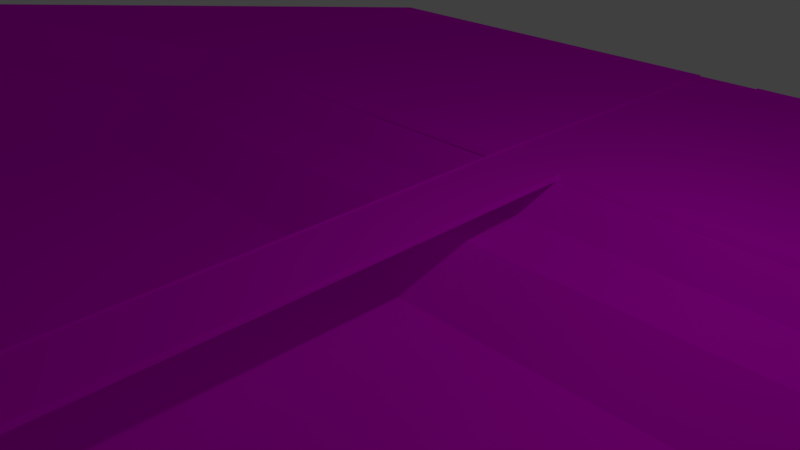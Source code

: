 # Source: bank.blend  (saved by Blender 2.81.16; exported with 4.5.12 LTS)
import bpy
from mathutils import Matrix  # noqa: F401  (used for matrix-valued properties, if any)

bpy.ops.wm.read_factory_settings(use_empty=True)
scene = bpy.context.scene
scene.name = 'Scene'

# ---- collections
col_collection_1 = bpy.data.collections.new('Collection 1'); scene.collection.children.link(col_collection_1)

# ---- images (referenced by path relative to the original .blend; pixels are not part of the script)
import os
ASSET_DIR = os.environ.get("B2B_ASSET_DIR", "")  # directory of the original .blend (textures are referenced by path, not embedded)
HERE = os.path.dirname(os.path.abspath(__file__))  # packed textures are extracted next to this script under _unpacked/

def load_image(name, relpath, width, height, colorspace="sRGB"):
    """Load a texture the original file referenced (path relative to the .blend, or extracted next to this script)."""
    p = next((c for c in (os.path.join(HERE, relpath), os.path.join(ASSET_DIR, relpath)) if relpath and os.path.exists(c)), "")
    if p:
        img = bpy.data.images.load(p, check_existing=True)
        img.name = name
    else:  # same state as the original file: an image datablock whose file is absent (Cycles renders it pink)
        img = bpy.data.images.new(name, width, height)
        img.source = "FILE"
        img.filepath = "//" + (relpath or name)
    img.colorspace_settings.name = colorspace
    return img
img_grass_001 = load_image('Grass.001', 'bank.png', 1024, 1024, 'sRGB')

# ---- materials (node trees are filled in below, after node groups)
mat_material = bpy.data.materials.new('Material')
mat_material.alpha_threshold = 0.0
mat_material.use_transparent_shadow = False
mat_material.diffuse_color = (1.0, 1.0, 1.0, 1.0)
mat_material.roughness = 0.5
mat_material.specular_intensity = 0.07508

# ---- material node trees
mat_material.use_nodes = True; mat_material.node_tree.nodes.clear()
_N = mat_material.node_tree.nodes; _L = mat_material.node_tree.links
n0 = _N.new('ShaderNodeOutputMaterial'); n0.name = 'Material Output'; n0.location = (300, 300)
n1 = _N.new('ShaderNodeBsdfPrincipled'); n1.name = 'Principled BSDF'; n1.location = (10, 300)
n1.distribution = 'GGX'
n1.subsurface_method = 'BURLEY'
n1.inputs[3].default_value = 1.45
n1.inputs[13].default_value = 0.0
n1.inputs[27].default_value = (0.0, 0.0, 0.0, 1.0)
n1.inputs[28].default_value = 1.0
n2 = _N.new('ShaderNodeTexImage'); n2.name = 'Image Texture'; n2.location = (-280, 280)
n2.image = img_grass_001
_L.new(n1.outputs[0], n0.inputs[0])
_L.new(n2.outputs[0], n1.inputs[0])
n0.is_active_output = True

# ---- world
world_world = bpy.data.worlds.new('World'); scene.world = world_world
world_world.color = (0.05088, 0.05088, 0.05088)
world_world.use_sun_shadow = False
world_world.sun_shadow_jitter_overblur = 0.0
world_world.cycles.sampling_method = 'MANUAL'

# ---- cameras
cam_camera = bpy.data.cameras.new('Camera')
cam_camera.clip_end = 100.0
cam_camera.lens = 35.0
cam_camera.sensor_width = 32.0
cam_camera.sensor_height = 18.0
cam_camera.ortho_scale = 7.314
cam_camera.dof.focus_distance = 0.0
cam_camera.dof.aperture_fstop = 128.0

# ---- lights
light_lamp = bpy.data.lights.new('Lamp', 'POINT')
light_lamp.transmission_factor = 0.0
light_lamp.cutoff_distance = 30.0
light_lamp.energy = 100.0
light_lamp.shadow_buffer_clip_start = 1.001
light_lamp.shadow_soft_size = 0.1
light_lamp.shadow_maximum_resolution = 0.006
light_lamp.use_absolute_resolution = True

# ---- meshes
me_plane_002 = bpy.data.meshes.new('Plane.002')
me_plane_002.from_pydata([(-22.91, -1.0, 0.0), (1.29, -1.0, 0.0), (-22.91, 16.82, 0.0), (1.426, 16.82, 0.0), (-22.75, -2.848, -1.608), (-22.85, -5.894, -1.81), (1.351, -1.201, -0.2674), (-22.8, -1.201, -0.2674), (4.776, -0.8848, -0.02758), (4.912, 16.94, -0.02758), (4.836, -1.086, -0.2949), (28.21, -0.7793, -0.1058), (28.21, 17.04, -0.1058), (28.3, -2.627, -1.714), (28.27, -5.673, -1.916), (28.28, -0.9801, -0.3732), (1.209, -32.96, -0.6679), (1.194, -32.95, -0.4006), (4.694, -32.86, -0.6479), (4.679, -32.84, -0.3805), (1.515, 16.83, -0.06234), (1.374, -0.9935, -0.06234), (1.273, -32.94, -0.4615), (4.726, -0.8895, -0.08717), (4.626, -32.85, -0.4434), (4.868, 16.93, -0.08717), (-22.69, -8.686, -3.901), (28.43, -8.465, -4.007), (-22.69, -25.69, -3.901), (28.43, -25.46, -4.007), (-22.85, -32.86, -0.6676), (28.26, -32.64, -0.7734), (-22.75, -2.848, -1.608), (-22.85, -5.894, -1.81), (-22.8, -1.201, -0.2674), (-22.69, -8.686, -3.901), (-22.69, -25.69, -3.901), (-22.85, -32.86, -0.6676), (-51.23, -11.74, -1.608), (-50.01, -14.54, -1.81), (-51.97, -10.27, -0.2674), (-48.67, -16.99, -3.901), (-41.4, -32.36, -3.901), (-38.48, -38.91, -0.6676), (-77.24, -41.34, -1.608), (-74.24, -41.9, -1.81), (-78.87, -41.14, -0.2674), (-71.45, -42.16, -3.901), (-54.65, -44.74, -3.901), (-47.59, -45.99, -0.6676), (-77.24, -81.51, -1.608), (-74.24, -82.07, -1.81), (-78.87, -81.3, -0.2674), (-71.45, -82.33, -3.901), (-54.65, -84.91, -3.901), (-47.59, -86.16, -0.6676), (58.47, -6.761, -1.714), (58.44, -9.808, -1.916), (58.45, -5.114, -0.3732), (58.6, -12.6, -4.007), (58.6, -20.2, -4.007), (58.43, -27.37, -0.7734), (74.98, -2.873, -1.714), (77.04, -5.113, -1.916), (73.83, -1.692, -0.3732), (79.08, -7.033, -4.007), (84.29, -12.56, -4.007), (89.08, -17.9, -0.7734), (85.87, 9.818, -1.714), (88.9, 9.477, -1.916), (84.23, 9.959, -0.3732), (91.69, 9.358, -4.007), (99.25, 8.59, -4.007), (106.4, 7.697, -0.7734)], [], [(0, 1, 3, 2), (7, 4, 13, 15), (25, 23, 8, 9), (21, 1, 17, 22), (16, 18, 19, 24, 22, 17), (9, 8, 11, 12), (8, 10, 15, 11), (1, 6, 16, 17), (10, 8, 19, 18), (23, 21, 22, 24), (3, 1, 21, 20), (8, 23, 24, 19), (20, 21, 23, 25), (5, 14, 13, 4), (0, 7, 6, 1), (6, 10, 18, 16), (7, 15, 10, 6), (14, 5, 26, 27), (27, 26, 28, 29), (29, 28, 30, 31), (30, 28, 36, 37), (26, 5, 33, 35), (4, 7, 34, 32), (5, 4, 32, 33), (28, 26, 35, 36), (36, 35, 41, 42), (32, 34, 40, 38), (37, 36, 42, 43), (35, 33, 39, 41), (33, 32, 38, 39), (42, 41, 47, 48), (38, 40, 46, 44), (43, 42, 48, 49), (41, 39, 45, 47), (39, 38, 44, 45), (48, 47, 53, 54), (44, 46, 52, 50), (49, 48, 54, 55), (47, 45, 51, 53), (45, 44, 50, 51), (14, 27, 59, 57), (15, 13, 56, 58), (27, 29, 60, 59), (29, 31, 61, 60), (13, 14, 57, 56), (59, 60, 66, 65), (58, 56, 62, 64), (60, 61, 67, 66), (57, 59, 65, 63), (56, 57, 63, 62), (65, 66, 72, 71), (64, 62, 68, 70), (66, 67, 73, 72), (63, 65, 71, 69), (62, 63, 69, 68), (40, 34, 7, 0), (0, 2, 40), (15, 58, 11), (12, 11, 58)])
_uv = me_plane_002.uv_layers.new(name='UVMap')
_uv.uv.foreach_set('vector', [0.0002672, 0.4202, 0.0002672, 0.009053, 0.4692, 0.0002672, 0.4692, 0.4202, 0.9285, 0.8994, 0.8222, 0.8982, 0.8222, 0.0003223, 0.9285, 0.0002672, 0.4914, 0.9455, 0.4914, 0.4765, 0.4875, 0.4769, 0.4875, 0.9458, 0.4653, 0.992, 0.4599, 0.9915, 0.4602, 0.4207, 0.4653, 0.4211, 0.487, 0.4774, 0.487, 0.616, 0.4697, 0.6152, 0.4738, 0.6117, 0.4737, 0.4817, 0.4697, 0.4765, 0.4785, 0.4692, 0.4697, 0.0002672, 0.8216, 0.00708, 0.8216, 0.476, 0.4594, 0.7774, 0.4422, 0.7732, 0.4422, 0.4207, 0.4594, 0.4255, 0.4239, 0.4207, 0.4059, 0.4326, 0.4066, 0.9922, 0.4239, 0.9925, 0.9682, 0.01207, 0.9862, 0.0002672, 0.9862, 0.5728, 0.969, 0.5724, 0.2692, 0.9997, 0.1393, 0.9915, 0.1393, 0.4207, 0.2692, 0.4284, 0.4053, 0.4304, 0.4053, 0.8994, 0.3999, 0.8989, 0.3996, 0.4298, 0.9862, 0.0002672, 0.9824, 0.0003196, 0.9822, 0.5728, 0.9862, 0.5728, 0.3996, 0.4298, 0.3999, 0.8989, 0.2701, 0.8897, 0.2697, 0.4207, 0.9291, 0.9049, 0.929, 0.003023, 0.9676, 0.0002672, 0.9676, 0.8982, 0.4244, 0.4207, 0.4417, 0.4278, 0.4417, 0.8357, 0.4244, 0.8318, 0.0002754, 0.9793, 0.1387, 0.9891, 0.1387, 0.4299, 0.0002672, 0.4207, 0.9285, 0.8994, 0.9285, 0.0002672, 0.9273, 0.3528, 0.922, 0.4915, 0.929, 0.003023, 0.9291, 0.9049, 0.9291, 0.9049, 0.929, 0.003023, 0.929, 0.003023, 0.9291, 0.9049, 0.9291, 0.9049, 0.929, 0.003023, 0.929, 0.003023, 0.9291, 0.9049, 0.9291, 0.9049, 0.929, 0.003023, 0.9291, 0.9049, 0.9291, 0.9049, 0.9291, 0.9049, 0.9291, 0.9049, 0.9291, 0.9049, 0.9291, 0.9049, 0.9291, 0.9049, 0.9291, 0.9049, 0.8222, 0.8982, 0.9285, 0.8994, 0.9285, 0.8994, 0.8222, 0.8982, 0.9291, 0.9049, 0.9676, 0.8982, 0.9676, 0.8982, 0.9291, 0.9049, 0.9291, 0.9049, 0.9291, 0.9049, 0.9291, 0.9049, 0.9291, 0.9049, 0.9291, 0.9049, 0.9291, 0.9049, 0.9291, 0.9049, 0.9291, 0.9049, 0.8222, 0.8982, 0.9285, 0.8994, 0.9285, 0.8994, 0.8222, 0.8982, 0.9291, 0.9049, 0.9291, 0.9049, 0.9291, 0.9049, 0.9291, 0.9049, 0.9291, 0.9049, 0.9291, 0.9049, 0.9291, 0.9049, 0.9291, 0.9049, 0.9291, 0.9049, 0.9676, 0.8982, 0.9676, 0.8982, 0.9291, 0.9049, 0.9291, 0.9049, 0.9291, 0.9049, 0.9291, 0.9049, 0.9291, 0.9049, 0.8222, 0.8982, 0.9285, 0.8994, 0.9285, 0.8994, 0.8222, 0.8982, 0.9291, 0.9049, 0.9291, 0.9049, 0.9291, 0.9049, 0.9291, 0.9049, 0.9291, 0.9049, 0.9291, 0.9049, 0.9291, 0.9049, 0.9291, 0.9049, 0.9291, 0.9049, 0.9676, 0.8982, 0.9676, 0.8982, 0.9291, 0.9049, 0.9291, 0.9049, 0.9291, 0.9049, 0.9291, 0.9049, 0.9291, 0.9049, 0.8222, 0.8982, 0.9285, 0.8994, 0.9285, 0.8994, 0.8222, 0.8982, 0.9291, 0.9049, 0.9291, 0.9049, 0.9291, 0.9049, 0.9291, 0.9049, 0.9291, 0.9049, 0.9291, 0.9049, 0.9291, 0.9049, 0.9291, 0.9049, 0.9291, 0.9049, 0.9676, 0.8982, 0.9676, 0.8982, 0.9291, 0.9049, 0.929, 0.003023, 0.929, 0.003023, 0.929, 0.003023, 0.929, 0.003023, 0.9285, 0.0002672, 0.8222, 0.0003223, 0.8222, 0.0003223, 0.9285, 0.0002672, 0.929, 0.003023, 0.929, 0.003023, 0.929, 0.003023, 0.929, 0.003023, 0.929, 0.003023, 0.929, 0.003023, 0.929, 0.003023, 0.929, 0.003023, 0.9676, 0.0002672, 0.929, 0.003023, 0.929, 0.003023, 0.9676, 0.0002672, 0.929, 0.003023, 0.929, 0.003023, 0.929, 0.003023, 0.929, 0.003023, 0.9285, 0.0002672, 0.8222, 0.0003223, 0.8222, 0.0003223, 0.9285, 0.0002672, 0.929, 0.003023, 0.929, 0.003023, 0.929, 0.003023, 0.929, 0.003023, 0.929, 0.003023, 0.929, 0.003023, 0.929, 0.003023, 0.929, 0.003023, 0.9676, 0.0002672, 0.929, 0.003023, 0.929, 0.003023, 0.9676, 0.0002672, 0.929, 0.003023, 0.929, 0.003023, 0.929, 0.003023, 0.929, 0.003023, 0.9285, 0.0002672, 0.8222, 0.0003223, 0.8222, 0.0003223, 0.9285, 0.0002672, 0.929, 0.003023, 0.929, 0.003023, 0.929, 0.003023, 0.929, 0.003023, 0.929, 0.003023, 0.929, 0.003023, 0.929, 0.003023, 0.929, 0.003023, 0.9676, 0.0002672, 0.929, 0.003023, 0.929, 0.003023, 0.9676, 0.0002672, 0.9285, 0.8994, 0.9285, 0.8994, 0.4417, 0.4278, 0.4244, 0.4207, 0.4244, 0.4207, 0.4692, 0.4202, 0.9285, 0.8994, 0.9285, 0.0002672, 0.9285, 0.0002672, 0.4594, 0.4255, 0.8216, 0.476, 0.4594, 0.4255, 0.9285, 0.0002672])
_ca = me_plane_002.color_attributes.new('Col', 'BYTE_COLOR', 'CORNER')
_ca.data.foreach_set('color', [1.0, 1.0, 1.0, 1.0, 1.0, 1.0, 1.0, 1.0, 1.0, 1.0, 1.0, 1.0, 1.0, 1.0, 1.0, 1.0, 1.0, 1.0, 1.0, 1.0, 1.0, 1.0, 1.0, 1.0, 1.0, 1.0, 1.0, 1.0, 1.0, 1.0, 1.0, 1.0, 1.0, 1.0, 1.0, 1.0, 1.0, 1.0, 1.0, 1.0, 1.0, 1.0, 1.0, 1.0, 1.0, 1.0, 1.0, 1.0, 1.0, 1.0, 1.0, 1.0, 1.0, 1.0, 1.0, 1.0, 1.0, 1.0, 1.0, 1.0, 1.0, 1.0, 1.0, 1.0, 1.0, 1.0, 1.0, 1.0, 1.0, 1.0, 1.0, 1.0, 1.0, 1.0, 1.0, 1.0, 1.0, 1.0, 1.0, 1.0, 1.0, 1.0, 1.0, 1.0, 1.0, 1.0, 1.0, 1.0, 1.0, 1.0, 1.0, 1.0, 1.0, 1.0, 1.0, 1.0, 1.0, 1.0, 1.0, 1.0, 1.0, 1.0, 1.0, 1.0, 1.0, 1.0, 1.0, 1.0, 1.0, 1.0, 1.0, 1.0, 1.0, 1.0, 1.0, 1.0, 1.0, 1.0, 1.0, 1.0, 1.0, 1.0, 1.0, 1.0, 1.0, 1.0, 1.0, 1.0, 1.0, 1.0, 1.0, 1.0, 1.0, 1.0, 1.0, 1.0, 1.0, 1.0, 1.0, 1.0, 1.0, 1.0, 1.0, 1.0, 1.0, 1.0, 1.0, 1.0, 1.0, 1.0, 1.0, 1.0, 1.0, 1.0, 1.0, 1.0, 1.0, 1.0, 1.0, 1.0, 1.0, 1.0, 1.0, 1.0, 1.0, 1.0, 1.0, 1.0, 1.0, 1.0, 1.0, 1.0, 1.0, 1.0, 1.0, 1.0, 1.0, 1.0, 1.0, 1.0, 1.0, 1.0, 1.0, 1.0, 1.0, 1.0, 1.0, 1.0, 1.0, 1.0, 1.0, 1.0, 1.0, 1.0, 1.0, 1.0, 1.0, 1.0, 1.0, 1.0, 1.0, 1.0, 1.0, 1.0, 1.0, 1.0, 1.0, 1.0, 1.0, 1.0, 1.0, 1.0, 1.0, 1.0, 1.0, 1.0, 1.0, 1.0, 1.0, 1.0, 1.0, 1.0, 1.0, 1.0, 1.0, 1.0, 1.0, 1.0, 1.0, 1.0, 1.0, 1.0, 1.0, 1.0, 1.0, 1.0, 1.0, 1.0, 1.0, 1.0, 1.0, 1.0, 1.0, 1.0, 1.0, 1.0, 1.0, 1.0, 1.0, 1.0, 1.0, 1.0, 1.0, 1.0, 1.0, 1.0, 1.0, 1.0, 1.0, 1.0, 1.0, 1.0, 1.0, 1.0, 1.0, 1.0, 1.0, 1.0, 1.0, 1.0, 1.0, 1.0, 1.0, 1.0, 1.0, 1.0, 1.0, 1.0, 1.0, 1.0, 1.0, 1.0, 1.0, 1.0, 1.0, 1.0, 1.0, 1.0, 1.0, 1.0, 1.0, 1.0, 1.0, 1.0, 1.0, 1.0, 1.0, 1.0, 1.0, 1.0, 1.0, 1.0, 1.0, 1.0, 1.0, 1.0, 1.0, 1.0, 1.0, 1.0, 1.0, 1.0, 1.0, 1.0, 1.0, 1.0, 1.0, 1.0, 1.0, 1.0, 1.0, 1.0, 1.0, 1.0, 1.0, 1.0, 1.0, 1.0, 1.0, 1.0, 1.0, 1.0, 1.0, 1.0, 1.0, 1.0, 1.0, 1.0, 1.0, 1.0, 1.0, 1.0, 1.0, 1.0, 1.0, 1.0, 1.0, 1.0, 1.0, 1.0, 1.0, 1.0, 1.0, 1.0, 1.0, 1.0, 1.0, 1.0, 1.0, 1.0, 1.0, 1.0, 1.0, 1.0, 1.0, 1.0, 1.0, 1.0, 1.0, 1.0, 1.0, 1.0, 1.0, 1.0, 1.0, 1.0, 1.0, 1.0, 1.0, 1.0, 1.0, 1.0, 1.0, 1.0, 1.0, 1.0, 1.0, 1.0, 1.0, 1.0, 1.0, 1.0, 1.0, 1.0, 1.0, 1.0, 1.0, 1.0, 1.0, 1.0, 1.0, 1.0, 1.0, 1.0, 1.0, 1.0, 1.0, 1.0, 1.0, 1.0, 1.0, 1.0, 1.0, 1.0, 1.0, 1.0, 1.0, 1.0, 1.0, 1.0, 1.0, 1.0, 1.0, 1.0, 1.0, 1.0, 1.0, 1.0, 1.0, 1.0, 1.0, 1.0, 1.0, 1.0, 1.0, 1.0, 1.0, 1.0, 1.0, 1.0, 1.0, 1.0, 1.0, 1.0, 1.0, 1.0, 1.0, 1.0, 1.0, 1.0, 1.0, 1.0, 1.0, 1.0, 1.0, 1.0, 1.0, 1.0, 1.0, 1.0, 1.0, 1.0, 1.0, 1.0, 1.0, 1.0, 1.0, 1.0, 1.0, 1.0, 1.0, 1.0, 1.0, 1.0, 1.0, 1.0, 1.0, 1.0, 1.0, 1.0, 1.0, 1.0, 1.0, 1.0, 1.0, 1.0, 1.0, 1.0, 1.0, 1.0, 1.0, 1.0, 1.0, 1.0, 1.0, 1.0, 1.0, 1.0, 1.0, 1.0, 1.0, 1.0, 1.0, 1.0, 1.0, 1.0, 1.0, 1.0, 1.0, 1.0, 1.0, 1.0, 1.0, 1.0, 1.0, 1.0, 1.0, 1.0, 1.0, 1.0, 1.0, 1.0, 1.0, 1.0, 1.0, 1.0, 1.0, 1.0, 1.0, 1.0, 1.0, 1.0, 1.0, 1.0, 1.0, 1.0, 1.0, 1.0, 1.0, 1.0, 1.0, 1.0, 1.0, 1.0, 1.0, 1.0, 1.0, 1.0, 1.0, 1.0, 1.0, 1.0, 1.0, 1.0, 1.0, 1.0, 1.0, 1.0, 1.0, 1.0, 1.0, 1.0, 1.0, 1.0, 1.0, 1.0, 1.0, 1.0, 1.0, 1.0, 1.0, 1.0, 1.0, 1.0, 1.0, 1.0, 1.0, 1.0, 1.0, 1.0, 1.0, 1.0, 1.0, 1.0, 1.0, 1.0, 1.0, 1.0, 1.0, 1.0, 1.0, 1.0, 1.0, 1.0, 1.0, 1.0, 1.0, 1.0, 1.0, 1.0, 1.0, 1.0, 1.0, 1.0, 1.0, 1.0, 1.0, 1.0, 1.0, 1.0, 1.0, 1.0, 1.0, 1.0, 1.0, 1.0, 1.0, 1.0, 1.0, 1.0, 1.0, 1.0, 1.0, 1.0, 1.0, 1.0, 1.0, 1.0, 1.0, 1.0, 1.0, 1.0, 1.0, 1.0, 1.0, 1.0, 1.0, 1.0, 1.0, 1.0, 1.0, 1.0, 1.0, 1.0, 1.0, 1.0, 1.0, 1.0, 1.0, 1.0, 1.0, 1.0, 1.0, 1.0, 1.0, 1.0, 1.0, 1.0, 1.0, 1.0, 1.0, 1.0, 1.0, 1.0, 1.0, 1.0, 1.0, 1.0, 1.0, 1.0, 1.0, 1.0, 1.0, 1.0, 1.0, 1.0, 1.0, 1.0, 1.0, 1.0, 1.0, 1.0, 1.0, 1.0, 1.0, 1.0, 1.0, 1.0, 1.0, 1.0, 1.0, 1.0, 1.0, 1.0, 1.0, 1.0, 1.0, 1.0, 1.0, 1.0, 1.0, 1.0, 1.0, 1.0, 1.0, 1.0, 1.0, 1.0, 1.0, 1.0, 1.0, 1.0, 1.0, 1.0, 1.0, 1.0, 1.0, 1.0, 1.0, 1.0, 1.0, 1.0, 1.0, 1.0, 1.0, 1.0, 1.0, 1.0, 1.0, 1.0, 1.0, 1.0, 1.0, 1.0, 1.0, 1.0, 1.0, 1.0, 1.0, 1.0, 1.0, 1.0, 1.0, 1.0, 1.0, 1.0, 1.0, 1.0, 1.0, 1.0, 1.0, 1.0, 1.0, 1.0, 1.0, 1.0, 1.0, 1.0, 1.0, 1.0, 1.0, 1.0, 1.0, 1.0, 1.0, 1.0, 1.0, 1.0, 1.0, 1.0, 1.0, 1.0, 1.0, 1.0, 1.0, 1.0, 1.0, 1.0, 1.0, 1.0, 1.0, 1.0, 1.0, 1.0, 1.0, 1.0, 1.0, 1.0, 1.0, 1.0, 1.0, 1.0, 1.0, 1.0, 1.0, 1.0, 1.0, 1.0, 1.0, 1.0, 1.0, 1.0, 1.0, 1.0, 1.0, 1.0, 1.0, 1.0, 1.0, 1.0, 1.0, 1.0, 1.0, 1.0, 1.0, 1.0, 1.0, 1.0, 1.0, 1.0, 1.0, 1.0, 1.0, 1.0, 1.0, 1.0, 1.0, 1.0, 1.0, 1.0, 1.0, 1.0, 1.0, 1.0, 1.0, 1.0, 1.0, 1.0, 1.0, 1.0, 1.0, 1.0, 1.0, 1.0, 1.0, 1.0, 1.0, 1.0, 1.0, 1.0, 1.0, 1.0, 1.0, 1.0, 1.0, 1.0, 1.0, 1.0, 1.0, 1.0, 1.0, 1.0, 1.0, 1.0, 1.0, 1.0, 1.0, 1.0, 1.0, 1.0, 1.0, 1.0, 1.0, 1.0, 1.0, 1.0, 1.0, 1.0, 1.0, 1.0, 1.0, 1.0, 1.0, 1.0, 1.0, 1.0, 1.0, 1.0, 1.0, 1.0, 1.0, 1.0, 1.0, 1.0, 1.0, 1.0, 1.0, 1.0, 1.0, 1.0, 1.0, 1.0, 1.0, 1.0, 1.0, 1.0, 1.0, 1.0, 1.0, 1.0, 1.0, 1.0, 1.0, 1.0, 1.0, 1.0, 1.0, 1.0, 1.0, 1.0, 1.0, 1.0, 1.0, 1.0, 1.0, 1.0, 1.0, 1.0, 1.0, 1.0, 1.0, 1.0, 1.0, 1.0, 1.0, 1.0, 1.0, 1.0, 1.0, 1.0])
me_plane_002.materials.append(mat_material)
me_plane_002.use_remesh_preserve_volume = False
me_plane_002.use_remesh_preserve_attributes = False
me_plane_002.use_mirror_vertex_groups = False
me_plane_002.update()

# ---- objects
ob_plane = bpy.data.objects.new('Plane', me_plane_002)
ob_lamp = bpy.data.objects.new('Lamp', light_lamp)
ob_camera = bpy.data.objects.new('Camera', cam_camera)

# ---- transforms, parenting, visibility, modifiers, constraints
ob_plane.location = (-0.4573, 2.798, 0.7054)
ob_plane.scale = (0.3114, 0.3114, 0.3114)
ob_plane.lineart.crease_threshold = 0.0
ob_lamp.location = (4.076, 1.005, 5.904)
ob_lamp.rotation_euler = (0.6503, 0.05522, 1.866)
ob_lamp.lock_rotations_4d = False
ob_lamp.empty_display_type = 'ARROWS'
ob_lamp.color = (0.0, 0.0, 0.0, 0.0)
ob_lamp.lineart.crease_threshold = 0.0
ob_camera.location = (7.481, -6.508, 5.344)
ob_camera.rotation_euler = (1.109, 0.0, 0.8149)
ob_camera.lock_rotations_4d = False
ob_camera.empty_display_type = 'ARROWS'
ob_camera.color = (0.0, 0.0, 0.0, 0.0)
ob_camera.display_type = 'WIRE'
ob_camera.lineart.crease_threshold = 0.0

# ---- collection membership
col_collection_1.objects.link(ob_plane)
col_collection_1.objects.link(ob_lamp)
col_collection_1.objects.link(ob_camera)

# ---- scene / render settings (as saved in the file)
scene.camera = ob_camera
scene.frame_start = 1; scene.frame_end = 250; scene.frame_set(1)
scene.render.engine = 'BLENDER_EEVEE_NEXT'
scene.render.resolution_percentage = 50
scene.render.dither_intensity = 0.0
scene.cycles.use_denoising = False
scene.cycles.samples = 128
scene.cycles.sampling_pattern = 'TABULATED_SOBOL'
scene.cycles.use_adaptive_sampling = False
scene.cycles.use_light_tree = False
scene.cycles.blur_glossy = 0.0
scene.cycles.sample_clamp_indirect = 0.0
scene.view_settings.view_transform = 'Standard'
bpy.context.view_layer.update()
